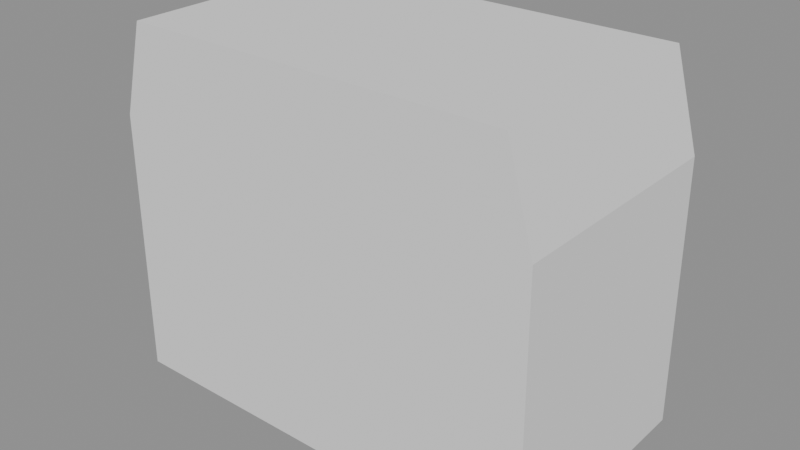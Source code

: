# Source: ikea_kupong_stage_01_primary_cage.blend  (saved by Blender 5.2.44; exported with 4.5.12 LTS)
import bpy
from mathutils import Matrix  # noqa: F401  (used for matrix-valued properties, if any)

bpy.ops.wm.read_factory_settings(use_empty=True)
scene = bpy.context.scene
scene.name = 'Scene'

# ---- meshes
me_kupong_a_frame_shell_primarymesh = bpy.data.meshes.new('KUPONG_A_FRAME_SHELL_PRIMARYMesh')
me_kupong_a_frame_shell_primarymesh.from_pydata([(-1.375, -0.75, -1.125), (1.375, -0.75, -1.125), (1.36, -0.75, 0.55), (1.2, -0.75, 1.125), (-1.2, -0.75, 1.125), (-1.36, -0.75, 0.55), (-1.375, 0.75, -1.125), (1.375, 0.75, -1.125), (1.36, 0.75, 0.55), (1.2, 0.75, 1.125), (-1.2, 0.75, 1.125), (-1.36, 0.75, 0.55)], [], [(5, 4, 3, 2, 1, 0), (6, 7, 8, 9, 10, 11), (0, 1, 7, 6), (1, 2, 8, 7), (2, 3, 9, 8), (3, 4, 10, 9), (4, 5, 11, 10), (5, 0, 6, 11)])
_uv = me_kupong_a_frame_shell_primarymesh.uv_layers.new(name='ProfileUV')
_uv.uv.foreach_set('vector', [-1.36, 0.55, -1.2, 1.125, 1.2, 1.125, 1.36, 0.55, 1.375, -1.125, -1.375, -1.125, -1.375, -1.125, 1.375, -1.125, 1.36, 0.55, 1.2, 1.125, -1.2, 1.125, -1.36, 0.55, -1.375, -1.125, 1.375, -1.125, 1.375, -1.125, -1.375, -1.125, 1.375, -1.125, 1.36, 0.55, 1.36, 0.55, 1.375, -1.125, 1.36, 0.55, 1.2, 1.125, 1.2, 1.125, 1.36, 0.55, 1.2, 1.125, -1.2, 1.125, -1.2, 1.125, 1.2, 1.125, -1.2, 1.125, -1.36, 0.55, -1.36, 0.55, -1.2, 1.125, -1.36, 0.55, -1.375, -1.125, -1.375, -1.125, -1.36, 0.55])
me_kupong_a_frame_shell_primarymesh.update()

# ---- objects
ob_kupong_a_frame_shell_primary = bpy.data.objects.new('KUPONG_A_FRAME_SHELL_PRIMARY', me_kupong_a_frame_shell_primarymesh)

# ---- transforms, parenting, visibility, modifiers, constraints
ob_kupong_a_frame_shell_primary.location = (0.0, 0.0, 0.0)

# ---- collection membership
scene.collection.objects.link(ob_kupong_a_frame_shell_primary)

# ---- scene / render settings (as saved in the file)
scene.frame_start = 1; scene.frame_end = 250; scene.frame_set(1)
scene.render.engine = 'BLENDER_EEVEE_NEXT'
scene.render.bake_bias = 0.0
scene.render.bake_samples = 0
scene.render.compositor_device = 'GPU'
scene.eevee.use_volume_custom_range = False
scene.eevee.fast_gi_thickness_near = 0.1
scene.eevee.fast_gi_thickness_far = 0.0
scene.eevee.ray_tracing_options.screen_trace_thickness = 0.1
bpy.context.view_layer.update()

# ---- added for rendering (the .blend has no active camera and no usable light): camera, sun + grey world if the file has none
cam_auto = bpy.data.cameras.new('AutoCamera')
cam_auto.lens = 50.0
cam_auto.sensor_width = 36.0
cam_auto.clip_end = 1000.0
ob_auto_camera = bpy.data.objects.new('AutoCamera', cam_auto)
scene.collection.objects.link(ob_auto_camera)
ob_auto_camera.location = (3.56842, -4.2821, 2.85473)
ob_auto_camera.rotation_euler = (1.09748, -7.21219e-08, 0.694738)
scene.camera = ob_auto_camera
light_auto_sun = bpy.data.lights.new('AutoSun', 'SUN')
light_auto_sun.energy = 3.0
light_auto_sun.angle = 0.0523599
ob_auto_sun = bpy.data.objects.new('AutoSun', light_auto_sun)
scene.collection.objects.link(ob_auto_sun)
ob_auto_sun.rotation_euler = (0.872665, 0.174533, 0.523599)
if scene.world is None:
    world_auto = bpy.data.worlds.new('AutoWorld')
    world_auto.color = (0.3, 0.3, 0.3)
    scene.world = world_auto
bpy.context.view_layer.update()
